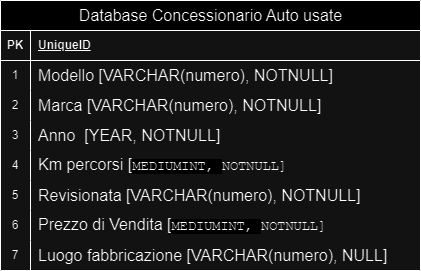

The diagram above was exported from draw.io. Its source (the exported page's mxGraphModel, read from the mxfile embedded in the PNG):
<mxGraphModel dx="1026" dy="549" grid="1" gridSize="10" guides="1" tooltips="1" connect="1" arrows="1" fold="1" page="1" pageScale="1" pageWidth="850" pageHeight="1100" math="0" shadow="0" extFonts="Permanent Marker^https://fonts.googleapis.com/css?family=Permanent+Marker">
  <root>
    <mxCell id="0" />
    <mxCell id="1" parent="0" />
    <mxCell id="PQam4sZ1htO9RAWJhoSV-54" value="&lt;span style=&quot;font-size: 16px; font-weight: 400;&quot;&gt;Database Concessionario Auto usate&lt;/span&gt;" style="shape=table;startSize=30;container=1;collapsible=1;childLayout=tableLayout;fixedRows=1;rowLines=0;fontStyle=1;align=center;resizeLast=1;html=1;" vertex="1" parent="1">
      <mxGeometry x="230" y="20" width="420" height="270" as="geometry" />
    </mxCell>
    <mxCell id="PQam4sZ1htO9RAWJhoSV-55" value="" style="shape=tableRow;horizontal=0;startSize=0;swimlaneHead=0;swimlaneBody=0;fillColor=none;collapsible=0;dropTarget=0;points=[[0,0.5],[1,0.5]];portConstraint=eastwest;top=0;left=0;right=0;bottom=1;" vertex="1" parent="PQam4sZ1htO9RAWJhoSV-54">
      <mxGeometry y="30" width="420" height="30" as="geometry" />
    </mxCell>
    <mxCell id="PQam4sZ1htO9RAWJhoSV-56" value="PK" style="shape=partialRectangle;connectable=0;fillColor=none;top=0;left=0;bottom=0;right=0;fontStyle=1;overflow=hidden;whiteSpace=wrap;html=1;" vertex="1" parent="PQam4sZ1htO9RAWJhoSV-55">
      <mxGeometry width="30" height="30" as="geometry">
        <mxRectangle width="30" height="30" as="alternateBounds" />
      </mxGeometry>
    </mxCell>
    <mxCell id="PQam4sZ1htO9RAWJhoSV-57" value="UniqueID" style="shape=partialRectangle;connectable=0;fillColor=none;top=0;left=0;bottom=0;right=0;align=left;spacingLeft=6;fontStyle=5;overflow=hidden;whiteSpace=wrap;html=1;" vertex="1" parent="PQam4sZ1htO9RAWJhoSV-55">
      <mxGeometry x="30" width="390" height="30" as="geometry">
        <mxRectangle width="390" height="30" as="alternateBounds" />
      </mxGeometry>
    </mxCell>
    <mxCell id="PQam4sZ1htO9RAWJhoSV-58" value="" style="shape=tableRow;horizontal=0;startSize=0;swimlaneHead=0;swimlaneBody=0;fillColor=none;collapsible=0;dropTarget=0;points=[[0,0.5],[1,0.5]];portConstraint=eastwest;top=0;left=0;right=0;bottom=0;" vertex="1" parent="PQam4sZ1htO9RAWJhoSV-54">
      <mxGeometry y="60" width="420" height="30" as="geometry" />
    </mxCell>
    <mxCell id="PQam4sZ1htO9RAWJhoSV-59" value="1" style="shape=partialRectangle;connectable=0;fillColor=none;top=0;left=0;bottom=0;right=0;editable=1;overflow=hidden;whiteSpace=wrap;html=1;" vertex="1" parent="PQam4sZ1htO9RAWJhoSV-58">
      <mxGeometry width="30" height="30" as="geometry">
        <mxRectangle width="30" height="30" as="alternateBounds" />
      </mxGeometry>
    </mxCell>
    <mxCell id="PQam4sZ1htO9RAWJhoSV-60" value="&lt;span style=&quot;font-size: 16px;&quot;&gt;Modello [VARCHAR(numero), NOTNULL]&amp;nbsp;&lt;/span&gt;" style="shape=partialRectangle;connectable=0;fillColor=none;top=0;left=0;bottom=0;right=0;align=left;spacingLeft=6;overflow=hidden;whiteSpace=wrap;html=1;" vertex="1" parent="PQam4sZ1htO9RAWJhoSV-58">
      <mxGeometry x="30" width="390" height="30" as="geometry">
        <mxRectangle width="390" height="30" as="alternateBounds" />
      </mxGeometry>
    </mxCell>
    <mxCell id="PQam4sZ1htO9RAWJhoSV-61" value="" style="shape=tableRow;horizontal=0;startSize=0;swimlaneHead=0;swimlaneBody=0;fillColor=none;collapsible=0;dropTarget=0;points=[[0,0.5],[1,0.5]];portConstraint=eastwest;top=0;left=0;right=0;bottom=0;" vertex="1" parent="PQam4sZ1htO9RAWJhoSV-54">
      <mxGeometry y="90" width="420" height="30" as="geometry" />
    </mxCell>
    <mxCell id="PQam4sZ1htO9RAWJhoSV-62" value="2" style="shape=partialRectangle;connectable=0;fillColor=none;top=0;left=0;bottom=0;right=0;editable=1;overflow=hidden;whiteSpace=wrap;html=1;" vertex="1" parent="PQam4sZ1htO9RAWJhoSV-61">
      <mxGeometry width="30" height="30" as="geometry">
        <mxRectangle width="30" height="30" as="alternateBounds" />
      </mxGeometry>
    </mxCell>
    <mxCell id="PQam4sZ1htO9RAWJhoSV-63" value="&lt;span style=&quot;font-size: 16px;&quot;&gt;Marca [VARCHAR(numero), NOTNULL]&lt;/span&gt;" style="shape=partialRectangle;connectable=0;fillColor=none;top=0;left=0;bottom=0;right=0;align=left;spacingLeft=6;overflow=hidden;whiteSpace=wrap;html=1;" vertex="1" parent="PQam4sZ1htO9RAWJhoSV-61">
      <mxGeometry x="30" width="390" height="30" as="geometry">
        <mxRectangle width="390" height="30" as="alternateBounds" />
      </mxGeometry>
    </mxCell>
    <mxCell id="PQam4sZ1htO9RAWJhoSV-64" value="" style="shape=tableRow;horizontal=0;startSize=0;swimlaneHead=0;swimlaneBody=0;fillColor=none;collapsible=0;dropTarget=0;points=[[0,0.5],[1,0.5]];portConstraint=eastwest;top=0;left=0;right=0;bottom=0;" vertex="1" parent="PQam4sZ1htO9RAWJhoSV-54">
      <mxGeometry y="120" width="420" height="30" as="geometry" />
    </mxCell>
    <mxCell id="PQam4sZ1htO9RAWJhoSV-65" value="3" style="shape=partialRectangle;connectable=0;fillColor=none;top=0;left=0;bottom=0;right=0;editable=1;overflow=hidden;whiteSpace=wrap;html=1;" vertex="1" parent="PQam4sZ1htO9RAWJhoSV-64">
      <mxGeometry width="30" height="30" as="geometry">
        <mxRectangle width="30" height="30" as="alternateBounds" />
      </mxGeometry>
    </mxCell>
    <mxCell id="PQam4sZ1htO9RAWJhoSV-66" value="&lt;span style=&quot;font-size: 16px;&quot;&gt;Anno&amp;nbsp; [YEAR,&amp;nbsp;&lt;/span&gt;&lt;span style=&quot;font-size: 16px;&quot;&gt;NOTNULL&lt;/span&gt;&lt;span style=&quot;font-size: 16px;&quot;&gt;]&amp;nbsp;&lt;/span&gt;" style="shape=partialRectangle;connectable=0;fillColor=none;top=0;left=0;bottom=0;right=0;align=left;spacingLeft=6;overflow=hidden;whiteSpace=wrap;html=1;" vertex="1" parent="PQam4sZ1htO9RAWJhoSV-64">
      <mxGeometry x="30" width="390" height="30" as="geometry">
        <mxRectangle width="390" height="30" as="alternateBounds" />
      </mxGeometry>
    </mxCell>
    <mxCell id="PQam4sZ1htO9RAWJhoSV-67" value="" style="shape=tableRow;horizontal=0;startSize=0;swimlaneHead=0;swimlaneBody=0;fillColor=none;collapsible=0;dropTarget=0;points=[[0,0.5],[1,0.5]];portConstraint=eastwest;top=0;left=0;right=0;bottom=0;" vertex="1" parent="PQam4sZ1htO9RAWJhoSV-54">
      <mxGeometry y="150" width="420" height="30" as="geometry" />
    </mxCell>
    <mxCell id="PQam4sZ1htO9RAWJhoSV-68" value="4" style="shape=partialRectangle;connectable=0;fillColor=none;top=0;left=0;bottom=0;right=0;editable=1;overflow=hidden;whiteSpace=wrap;html=1;" vertex="1" parent="PQam4sZ1htO9RAWJhoSV-67">
      <mxGeometry width="30" height="30" as="geometry">
        <mxRectangle width="30" height="30" as="alternateBounds" />
      </mxGeometry>
    </mxCell>
    <mxCell id="PQam4sZ1htO9RAWJhoSV-69" value="&lt;span style=&quot;font-size: 16px;&quot;&gt;Km percorsi [&lt;/span&gt;&lt;span style=&quot;font-family: &amp;quot;Courier New&amp;quot;, Courier, fixed, monospace; font-size: 13.5432px; background-color: rgb(255, 255, 255);&quot;&gt;MEDIUMINT,&amp;nbsp;&lt;/span&gt;&lt;font style=&quot;font-size: 16px;&quot; face=&quot;Courier New, Courier, fixed, monospace&quot;&gt;&lt;span style=&quot;font-size: 13.5432px;&quot;&gt;NOTNULL]&lt;/span&gt;&lt;/font&gt;" style="shape=partialRectangle;connectable=0;fillColor=none;top=0;left=0;bottom=0;right=0;align=left;spacingLeft=6;overflow=hidden;whiteSpace=wrap;html=1;" vertex="1" parent="PQam4sZ1htO9RAWJhoSV-67">
      <mxGeometry x="30" width="390" height="30" as="geometry">
        <mxRectangle width="390" height="30" as="alternateBounds" />
      </mxGeometry>
    </mxCell>
    <mxCell id="PQam4sZ1htO9RAWJhoSV-70" value="" style="shape=tableRow;horizontal=0;startSize=0;swimlaneHead=0;swimlaneBody=0;fillColor=none;collapsible=0;dropTarget=0;points=[[0,0.5],[1,0.5]];portConstraint=eastwest;top=0;left=0;right=0;bottom=0;" vertex="1" parent="PQam4sZ1htO9RAWJhoSV-54">
      <mxGeometry y="180" width="420" height="30" as="geometry" />
    </mxCell>
    <mxCell id="PQam4sZ1htO9RAWJhoSV-71" value="5" style="shape=partialRectangle;connectable=0;fillColor=none;top=0;left=0;bottom=0;right=0;editable=1;overflow=hidden;whiteSpace=wrap;html=1;" vertex="1" parent="PQam4sZ1htO9RAWJhoSV-70">
      <mxGeometry width="30" height="30" as="geometry">
        <mxRectangle width="30" height="30" as="alternateBounds" />
      </mxGeometry>
    </mxCell>
    <mxCell id="PQam4sZ1htO9RAWJhoSV-72" value="&lt;span style=&quot;font-size: 16px;&quot;&gt;Revisionata [VARCHAR(numero), NOTNULL]&lt;/span&gt;" style="shape=partialRectangle;connectable=0;fillColor=none;top=0;left=0;bottom=0;right=0;align=left;spacingLeft=6;overflow=hidden;whiteSpace=wrap;html=1;" vertex="1" parent="PQam4sZ1htO9RAWJhoSV-70">
      <mxGeometry x="30" width="390" height="30" as="geometry">
        <mxRectangle width="390" height="30" as="alternateBounds" />
      </mxGeometry>
    </mxCell>
    <mxCell id="PQam4sZ1htO9RAWJhoSV-73" value="" style="shape=tableRow;horizontal=0;startSize=0;swimlaneHead=0;swimlaneBody=0;fillColor=none;collapsible=0;dropTarget=0;points=[[0,0.5],[1,0.5]];portConstraint=eastwest;top=0;left=0;right=0;bottom=0;" vertex="1" parent="PQam4sZ1htO9RAWJhoSV-54">
      <mxGeometry y="210" width="420" height="30" as="geometry" />
    </mxCell>
    <mxCell id="PQam4sZ1htO9RAWJhoSV-74" value="6" style="shape=partialRectangle;connectable=0;fillColor=none;top=0;left=0;bottom=0;right=0;editable=1;overflow=hidden;whiteSpace=wrap;html=1;" vertex="1" parent="PQam4sZ1htO9RAWJhoSV-73">
      <mxGeometry width="30" height="30" as="geometry">
        <mxRectangle width="30" height="30" as="alternateBounds" />
      </mxGeometry>
    </mxCell>
    <mxCell id="PQam4sZ1htO9RAWJhoSV-75" value="&lt;span style=&quot;font-size: 16px;&quot;&gt;Prezzo di Vendita [&lt;/span&gt;&lt;span style=&quot;font-family: &amp;quot;Courier New&amp;quot;, Courier, fixed, monospace; font-size: 13.5432px; background-color: rgb(255, 255, 255);&quot;&gt;MEDIUMINT,&amp;nbsp;&lt;/span&gt;&lt;font style=&quot;font-size: 16px;&quot; face=&quot;Courier New, Courier, fixed, monospace&quot;&gt;&lt;span style=&quot;font-size: 13.5432px;&quot;&gt;NOTNULL]&lt;/span&gt;&lt;/font&gt;" style="shape=partialRectangle;connectable=0;fillColor=none;top=0;left=0;bottom=0;right=0;align=left;spacingLeft=6;overflow=hidden;whiteSpace=wrap;html=1;" vertex="1" parent="PQam4sZ1htO9RAWJhoSV-73">
      <mxGeometry x="30" width="390" height="30" as="geometry">
        <mxRectangle width="390" height="30" as="alternateBounds" />
      </mxGeometry>
    </mxCell>
    <mxCell id="PQam4sZ1htO9RAWJhoSV-101" value="" style="shape=tableRow;horizontal=0;startSize=0;swimlaneHead=0;swimlaneBody=0;fillColor=none;collapsible=0;dropTarget=0;points=[[0,0.5],[1,0.5]];portConstraint=eastwest;top=0;left=0;right=0;bottom=0;" vertex="1" parent="PQam4sZ1htO9RAWJhoSV-54">
      <mxGeometry y="240" width="420" height="30" as="geometry" />
    </mxCell>
    <mxCell id="PQam4sZ1htO9RAWJhoSV-102" value="7" style="shape=partialRectangle;connectable=0;fillColor=none;top=0;left=0;bottom=0;right=0;editable=1;overflow=hidden;whiteSpace=wrap;html=1;" vertex="1" parent="PQam4sZ1htO9RAWJhoSV-101">
      <mxGeometry width="30" height="30" as="geometry">
        <mxRectangle width="30" height="30" as="alternateBounds" />
      </mxGeometry>
    </mxCell>
    <mxCell id="PQam4sZ1htO9RAWJhoSV-103" value="&lt;span style=&quot;font-size: 16px;&quot;&gt;Luogo fabbricazione&amp;nbsp;&lt;/span&gt;&lt;span style=&quot;font-size: 16px;&quot;&gt;[VARCHAR(numero), NULL]&lt;/span&gt;" style="shape=partialRectangle;connectable=0;fillColor=none;top=0;left=0;bottom=0;right=0;align=left;spacingLeft=6;overflow=hidden;whiteSpace=wrap;html=1;" vertex="1" parent="PQam4sZ1htO9RAWJhoSV-101">
      <mxGeometry x="30" width="390" height="30" as="geometry">
        <mxRectangle width="390" height="30" as="alternateBounds" />
      </mxGeometry>
    </mxCell>
  </root>
</mxGraphModel>